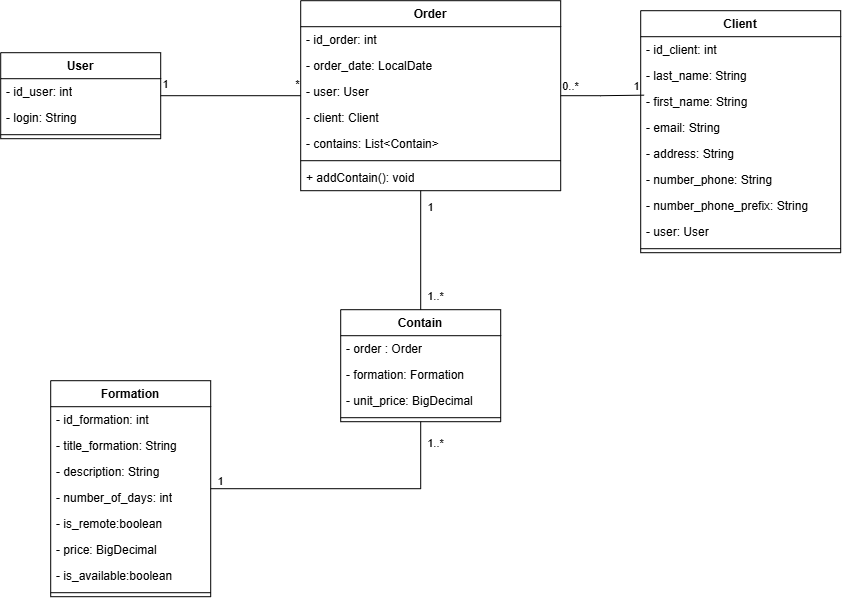

The diagram above was exported from draw.io. Its source (the exported page's mxGraphModel, read from the mxfile embedded in the PNG):
<mxGraphModel dx="2298" dy="914" grid="1" gridSize="10" guides="1" tooltips="1" connect="1" arrows="1" fold="1" page="1" pageScale="1" pageWidth="827" pageHeight="1169" math="0" shadow="0">
  <root>
    <mxCell id="WIyWlLk6GJQsqaUBKTNV-0" />
    <mxCell id="WIyWlLk6GJQsqaUBKTNV-1" parent="WIyWlLk6GJQsqaUBKTNV-0" />
    <mxCell id="LiQLcCk2bNzgQ8OmMgav-0" parent="WIyWlLk6GJQsqaUBKTNV-1" style="swimlane;fontStyle=1;align=center;verticalAlign=top;childLayout=stackLayout;horizontal=1;startSize=26;horizontalStack=0;resizeParent=1;resizeParentMax=0;resizeLast=0;collapsible=1;marginBottom=0;whiteSpace=wrap;html=1;" value="User" vertex="1">
      <mxGeometry height="86" width="160" x="-20" y="72" as="geometry" />
    </mxCell>
    <mxCell id="LiQLcCk2bNzgQ8OmMgav-1" parent="LiQLcCk2bNzgQ8OmMgav-0" style="text;strokeColor=none;fillColor=none;align=left;verticalAlign=top;spacingLeft=4;spacingRight=4;overflow=hidden;rotatable=0;points=[[0,0.5],[1,0.5]];portConstraint=eastwest;whiteSpace=wrap;html=1;" value="- id_user: int" vertex="1">
      <mxGeometry height="26" width="160" y="26" as="geometry" />
    </mxCell>
    <mxCell id="LiQLcCk2bNzgQ8OmMgav-24" parent="LiQLcCk2bNzgQ8OmMgav-0" style="text;strokeColor=none;fillColor=none;align=left;verticalAlign=top;spacingLeft=4;spacingRight=4;overflow=hidden;rotatable=0;points=[[0,0.5],[1,0.5]];portConstraint=eastwest;whiteSpace=wrap;html=1;" value="- login: String" vertex="1">
      <mxGeometry height="26" width="160" y="52" as="geometry" />
    </mxCell>
    <mxCell id="LiQLcCk2bNzgQ8OmMgav-2" parent="LiQLcCk2bNzgQ8OmMgav-0" style="line;strokeWidth=1;fillColor=none;align=left;verticalAlign=middle;spacingTop=-1;spacingLeft=3;spacingRight=3;rotatable=0;labelPosition=right;points=[];portConstraint=eastwest;strokeColor=inherit;" value="" vertex="1">
      <mxGeometry height="8" width="160" y="78" as="geometry" />
    </mxCell>
    <mxCell id="LiQLcCk2bNzgQ8OmMgav-8" parent="WIyWlLk6GJQsqaUBKTNV-1" style="swimlane;fontStyle=1;align=center;verticalAlign=top;childLayout=stackLayout;horizontal=1;startSize=26;horizontalStack=0;resizeParent=1;resizeParentMax=0;resizeLast=0;collapsible=1;marginBottom=0;whiteSpace=wrap;html=1;" value="Order" vertex="1">
      <mxGeometry height="190" width="260" x="280" y="20" as="geometry" />
    </mxCell>
    <mxCell id="LiQLcCk2bNzgQ8OmMgav-9" parent="LiQLcCk2bNzgQ8OmMgav-8" style="text;strokeColor=none;fillColor=none;align=left;verticalAlign=top;spacingLeft=4;spacingRight=4;overflow=hidden;rotatable=0;points=[[0,0.5],[1,0.5]];portConstraint=eastwest;whiteSpace=wrap;html=1;" value="- id_order: int" vertex="1">
      <mxGeometry height="26" width="260" y="26" as="geometry" />
    </mxCell>
    <mxCell id="LiQLcCk2bNzgQ8OmMgav-26" parent="LiQLcCk2bNzgQ8OmMgav-8" style="text;strokeColor=none;fillColor=none;align=left;verticalAlign=top;spacingLeft=4;spacingRight=4;overflow=hidden;rotatable=0;points=[[0,0.5],[1,0.5]];portConstraint=eastwest;whiteSpace=wrap;html=1;" value="- order_date: LocalDate" vertex="1">
      <mxGeometry height="26" width="260" y="52" as="geometry" />
    </mxCell>
    <mxCell id="LiQLcCk2bNzgQ8OmMgav-27" parent="LiQLcCk2bNzgQ8OmMgav-8" style="text;strokeColor=none;fillColor=none;align=left;verticalAlign=top;spacingLeft=4;spacingRight=4;overflow=hidden;rotatable=0;points=[[0,0.5],[1,0.5]];portConstraint=eastwest;whiteSpace=wrap;html=1;" value="- user: User" vertex="1">
      <mxGeometry height="26" width="260" y="78" as="geometry" />
    </mxCell>
    <mxCell id="LiQLcCk2bNzgQ8OmMgav-28" parent="LiQLcCk2bNzgQ8OmMgav-8" style="text;strokeColor=none;fillColor=none;align=left;verticalAlign=top;spacingLeft=4;spacingRight=4;overflow=hidden;rotatable=0;points=[[0,0.5],[1,0.5]];portConstraint=eastwest;whiteSpace=wrap;html=1;" value="- client: Client" vertex="1">
      <mxGeometry height="26" width="260" y="104" as="geometry" />
    </mxCell>
    <mxCell id="rudHwkyCzd5GC2GLZufh-0" parent="LiQLcCk2bNzgQ8OmMgav-8" style="text;strokeColor=none;fillColor=none;align=left;verticalAlign=top;spacingLeft=4;spacingRight=4;overflow=hidden;rotatable=0;points=[[0,0.5],[1,0.5]];portConstraint=eastwest;whiteSpace=wrap;html=1;" value="- contains: List&amp;lt;Contain&amp;gt;" vertex="1">
      <mxGeometry height="26" width="260" y="130" as="geometry" />
    </mxCell>
    <mxCell id="LiQLcCk2bNzgQ8OmMgav-10" parent="LiQLcCk2bNzgQ8OmMgav-8" style="line;strokeWidth=1;fillColor=none;align=left;verticalAlign=middle;spacingTop=-1;spacingLeft=3;spacingRight=3;rotatable=0;labelPosition=right;points=[];portConstraint=eastwest;strokeColor=inherit;" value="" vertex="1">
      <mxGeometry height="8" width="260" y="156" as="geometry" />
    </mxCell>
    <mxCell id="LiQLcCk2bNzgQ8OmMgav-11" parent="LiQLcCk2bNzgQ8OmMgav-8" style="text;strokeColor=none;fillColor=none;align=left;verticalAlign=top;spacingLeft=4;spacingRight=4;overflow=hidden;rotatable=0;points=[[0,0.5],[1,0.5]];portConstraint=eastwest;whiteSpace=wrap;html=1;" value="+ addContain(): void" vertex="1">
      <mxGeometry height="26" width="260" y="164" as="geometry" />
    </mxCell>
    <mxCell id="LiQLcCk2bNzgQ8OmMgav-12" parent="WIyWlLk6GJQsqaUBKTNV-1" style="swimlane;fontStyle=1;align=center;verticalAlign=top;childLayout=stackLayout;horizontal=1;startSize=26;horizontalStack=0;resizeParent=1;resizeParentMax=0;resizeLast=0;collapsible=1;marginBottom=0;whiteSpace=wrap;html=1;" value="Client&lt;div&gt;&lt;br&gt;&lt;/div&gt;" vertex="1">
      <mxGeometry height="242" width="200" x="620" y="30" as="geometry" />
    </mxCell>
    <mxCell id="LiQLcCk2bNzgQ8OmMgav-13" parent="LiQLcCk2bNzgQ8OmMgav-12" style="text;strokeColor=none;fillColor=none;align=left;verticalAlign=top;spacingLeft=4;spacingRight=4;overflow=hidden;rotatable=0;points=[[0,0.5],[1,0.5]];portConstraint=eastwest;whiteSpace=wrap;html=1;" value="- id_client: int" vertex="1">
      <mxGeometry height="26" width="200" y="26" as="geometry" />
    </mxCell>
    <mxCell id="LiQLcCk2bNzgQ8OmMgav-36" parent="LiQLcCk2bNzgQ8OmMgav-12" style="text;strokeColor=none;fillColor=none;align=left;verticalAlign=top;spacingLeft=4;spacingRight=4;overflow=hidden;rotatable=0;points=[[0,0.5],[1,0.5]];portConstraint=eastwest;whiteSpace=wrap;html=1;" value="- last_name: String" vertex="1">
      <mxGeometry height="26" width="200" y="52" as="geometry" />
    </mxCell>
    <mxCell id="LiQLcCk2bNzgQ8OmMgav-37" parent="LiQLcCk2bNzgQ8OmMgav-12" style="text;strokeColor=none;fillColor=none;align=left;verticalAlign=top;spacingLeft=4;spacingRight=4;overflow=hidden;rotatable=0;points=[[0,0.5],[1,0.5]];portConstraint=eastwest;whiteSpace=wrap;html=1;" value="- first_name: String" vertex="1">
      <mxGeometry height="26" width="200" y="78" as="geometry" />
    </mxCell>
    <mxCell id="LiQLcCk2bNzgQ8OmMgav-38" parent="LiQLcCk2bNzgQ8OmMgav-12" style="text;strokeColor=none;fillColor=none;align=left;verticalAlign=top;spacingLeft=4;spacingRight=4;overflow=hidden;rotatable=0;points=[[0,0.5],[1,0.5]];portConstraint=eastwest;whiteSpace=wrap;html=1;" value="- email: String" vertex="1">
      <mxGeometry height="26" width="200" y="104" as="geometry" />
    </mxCell>
    <mxCell id="LiQLcCk2bNzgQ8OmMgav-39" parent="LiQLcCk2bNzgQ8OmMgav-12" style="text;strokeColor=none;fillColor=none;align=left;verticalAlign=top;spacingLeft=4;spacingRight=4;overflow=hidden;rotatable=0;points=[[0,0.5],[1,0.5]];portConstraint=eastwest;whiteSpace=wrap;html=1;" value="- address: String" vertex="1">
      <mxGeometry height="26" width="200" y="130" as="geometry" />
    </mxCell>
    <mxCell id="LiQLcCk2bNzgQ8OmMgav-40" parent="LiQLcCk2bNzgQ8OmMgav-12" style="text;strokeColor=none;fillColor=none;align=left;verticalAlign=top;spacingLeft=4;spacingRight=4;overflow=hidden;rotatable=0;points=[[0,0.5],[1,0.5]];portConstraint=eastwest;whiteSpace=wrap;html=1;" value="- number_phone: String" vertex="1">
      <mxGeometry height="26" width="200" y="156" as="geometry" />
    </mxCell>
    <mxCell id="LiQLcCk2bNzgQ8OmMgav-41" parent="LiQLcCk2bNzgQ8OmMgav-12" style="text;strokeColor=none;fillColor=none;align=left;verticalAlign=top;spacingLeft=4;spacingRight=4;overflow=hidden;rotatable=0;points=[[0,0.5],[1,0.5]];portConstraint=eastwest;whiteSpace=wrap;html=1;" value="- number_phone_prefix: String" vertex="1">
      <mxGeometry height="26" width="200" y="182" as="geometry" />
    </mxCell>
    <mxCell id="rudHwkyCzd5GC2GLZufh-1" parent="LiQLcCk2bNzgQ8OmMgav-12" style="text;strokeColor=none;fillColor=none;align=left;verticalAlign=top;spacingLeft=4;spacingRight=4;overflow=hidden;rotatable=0;points=[[0,0.5],[1,0.5]];portConstraint=eastwest;whiteSpace=wrap;html=1;" value="- user: User" vertex="1">
      <mxGeometry height="26" width="200" y="208" as="geometry" />
    </mxCell>
    <mxCell id="LiQLcCk2bNzgQ8OmMgav-14" parent="LiQLcCk2bNzgQ8OmMgav-12" style="line;strokeWidth=1;fillColor=none;align=left;verticalAlign=middle;spacingTop=-1;spacingLeft=3;spacingRight=3;rotatable=0;labelPosition=right;points=[];portConstraint=eastwest;strokeColor=inherit;" value="" vertex="1">
      <mxGeometry height="8" width="200" y="234" as="geometry" />
    </mxCell>
    <mxCell id="LiQLcCk2bNzgQ8OmMgav-16" parent="WIyWlLk6GJQsqaUBKTNV-1" style="swimlane;fontStyle=1;align=center;verticalAlign=top;childLayout=stackLayout;horizontal=1;startSize=26;horizontalStack=0;resizeParent=1;resizeParentMax=0;resizeLast=0;collapsible=1;marginBottom=0;whiteSpace=wrap;html=1;" value="Contain" vertex="1">
      <mxGeometry height="112" width="160" x="320" y="329" as="geometry" />
    </mxCell>
    <mxCell id="LiQLcCk2bNzgQ8OmMgav-17" parent="LiQLcCk2bNzgQ8OmMgav-16" style="text;strokeColor=none;fillColor=none;align=left;verticalAlign=top;spacingLeft=4;spacingRight=4;overflow=hidden;rotatable=0;points=[[0,0.5],[1,0.5]];portConstraint=eastwest;whiteSpace=wrap;html=1;" value="- order : Order" vertex="1">
      <mxGeometry height="26" width="160" y="26" as="geometry" />
    </mxCell>
    <mxCell id="LiQLcCk2bNzgQ8OmMgav-29" parent="LiQLcCk2bNzgQ8OmMgav-16" style="text;strokeColor=none;fillColor=none;align=left;verticalAlign=top;spacingLeft=4;spacingRight=4;overflow=hidden;rotatable=0;points=[[0,0.5],[1,0.5]];portConstraint=eastwest;whiteSpace=wrap;html=1;" value="- formation: Formation" vertex="1">
      <mxGeometry height="26" width="160" y="52" as="geometry" />
    </mxCell>
    <mxCell id="LiQLcCk2bNzgQ8OmMgav-30" parent="LiQLcCk2bNzgQ8OmMgav-16" style="text;strokeColor=none;fillColor=none;align=left;verticalAlign=top;spacingLeft=4;spacingRight=4;overflow=hidden;rotatable=0;points=[[0,0.5],[1,0.5]];portConstraint=eastwest;whiteSpace=wrap;html=1;" value="- unit_price: BigDecimal" vertex="1">
      <mxGeometry height="26" width="160" y="78" as="geometry" />
    </mxCell>
    <mxCell id="LiQLcCk2bNzgQ8OmMgav-18" parent="LiQLcCk2bNzgQ8OmMgav-16" style="line;strokeWidth=1;fillColor=none;align=left;verticalAlign=middle;spacingTop=-1;spacingLeft=3;spacingRight=3;rotatable=0;labelPosition=right;points=[];portConstraint=eastwest;strokeColor=inherit;" value="" vertex="1">
      <mxGeometry height="8" width="160" y="104" as="geometry" />
    </mxCell>
    <mxCell id="LiQLcCk2bNzgQ8OmMgav-49" edge="1" parent="WIyWlLk6GJQsqaUBKTNV-1" source="LiQLcCk2bNzgQ8OmMgav-20" style="edgeStyle=orthogonalEdgeStyle;rounded=0;orthogonalLoop=1;jettySize=auto;html=1;entryX=0.5;entryY=1;entryDx=0;entryDy=0;endArrow=none;endFill=0;" target="LiQLcCk2bNzgQ8OmMgav-16">
      <mxGeometry relative="1" as="geometry" />
    </mxCell>
    <mxCell id="LiQLcCk2bNzgQ8OmMgav-50" connectable="0" parent="LiQLcCk2bNzgQ8OmMgav-49" style="edgeLabel;html=1;align=center;verticalAlign=middle;resizable=0;points=[];" value="1..*" vertex="1">
      <mxGeometry relative="1" x="0.7768" y="-1" as="geometry">
        <mxPoint x="13" y="-10" as="offset" />
      </mxGeometry>
    </mxCell>
    <mxCell id="LiQLcCk2bNzgQ8OmMgav-51" connectable="0" parent="LiQLcCk2bNzgQ8OmMgav-49" style="edgeLabel;html=1;align=center;verticalAlign=middle;resizable=0;points=[];" value="1" vertex="1">
      <mxGeometry relative="1" x="-0.7916" y="2" as="geometry">
        <mxPoint x="-19" y="-6" as="offset" />
      </mxGeometry>
    </mxCell>
    <mxCell id="LiQLcCk2bNzgQ8OmMgav-20" parent="WIyWlLk6GJQsqaUBKTNV-1" style="swimlane;fontStyle=1;align=center;verticalAlign=top;childLayout=stackLayout;horizontal=1;startSize=26;horizontalStack=0;resizeParent=1;resizeParentMax=0;resizeLast=0;collapsible=1;marginBottom=0;whiteSpace=wrap;html=1;" value="Formation" vertex="1">
      <mxGeometry height="216" width="160" x="30" y="400" as="geometry" />
    </mxCell>
    <mxCell id="LiQLcCk2bNzgQ8OmMgav-21" parent="LiQLcCk2bNzgQ8OmMgav-20" style="text;strokeColor=none;fillColor=none;align=left;verticalAlign=top;spacingLeft=4;spacingRight=4;overflow=hidden;rotatable=0;points=[[0,0.5],[1,0.5]];portConstraint=eastwest;whiteSpace=wrap;html=1;" value="- id_formation: int" vertex="1">
      <mxGeometry height="26" width="160" y="26" as="geometry" />
    </mxCell>
    <mxCell id="LiQLcCk2bNzgQ8OmMgav-31" parent="LiQLcCk2bNzgQ8OmMgav-20" style="text;strokeColor=none;fillColor=none;align=left;verticalAlign=top;spacingLeft=4;spacingRight=4;overflow=hidden;rotatable=0;points=[[0,0.5],[1,0.5]];portConstraint=eastwest;whiteSpace=wrap;html=1;" value="- title_formation: String" vertex="1">
      <mxGeometry height="26" width="160" y="52" as="geometry" />
    </mxCell>
    <mxCell id="LiQLcCk2bNzgQ8OmMgav-32" parent="LiQLcCk2bNzgQ8OmMgav-20" style="text;strokeColor=none;fillColor=none;align=left;verticalAlign=top;spacingLeft=4;spacingRight=4;overflow=hidden;rotatable=0;points=[[0,0.5],[1,0.5]];portConstraint=eastwest;whiteSpace=wrap;html=1;" value="- description: String" vertex="1">
      <mxGeometry height="26" width="160" y="78" as="geometry" />
    </mxCell>
    <mxCell id="LiQLcCk2bNzgQ8OmMgav-33" parent="LiQLcCk2bNzgQ8OmMgav-20" style="text;strokeColor=none;fillColor=none;align=left;verticalAlign=top;spacingLeft=4;spacingRight=4;overflow=hidden;rotatable=0;points=[[0,0.5],[1,0.5]];portConstraint=eastwest;whiteSpace=wrap;html=1;" value="- number_of_days: int" vertex="1">
      <mxGeometry height="26" width="160" y="104" as="geometry" />
    </mxCell>
    <mxCell id="LiQLcCk2bNzgQ8OmMgav-34" parent="LiQLcCk2bNzgQ8OmMgav-20" style="text;strokeColor=none;fillColor=none;align=left;verticalAlign=top;spacingLeft=4;spacingRight=4;overflow=hidden;rotatable=0;points=[[0,0.5],[1,0.5]];portConstraint=eastwest;whiteSpace=wrap;html=1;" value="- is_remote:boolean" vertex="1">
      <mxGeometry height="26" width="160" y="130" as="geometry" />
    </mxCell>
    <mxCell id="LiQLcCk2bNzgQ8OmMgav-35" parent="LiQLcCk2bNzgQ8OmMgav-20" style="text;strokeColor=none;fillColor=none;align=left;verticalAlign=top;spacingLeft=4;spacingRight=4;overflow=hidden;rotatable=0;points=[[0,0.5],[1,0.5]];portConstraint=eastwest;whiteSpace=wrap;html=1;" value="- price: BigDecimal" vertex="1">
      <mxGeometry height="26" width="160" y="156" as="geometry" />
    </mxCell>
    <mxCell id="LiQLcCk2bNzgQ8OmMgav-42" parent="LiQLcCk2bNzgQ8OmMgav-20" style="text;strokeColor=none;fillColor=none;align=left;verticalAlign=top;spacingLeft=4;spacingRight=4;overflow=hidden;rotatable=0;points=[[0,0.5],[1,0.5]];portConstraint=eastwest;whiteSpace=wrap;html=1;" value="- is_available:boolean" vertex="1">
      <mxGeometry height="26" width="160" y="182" as="geometry" />
    </mxCell>
    <mxCell id="LiQLcCk2bNzgQ8OmMgav-22" parent="LiQLcCk2bNzgQ8OmMgav-20" style="line;strokeWidth=1;fillColor=none;align=left;verticalAlign=middle;spacingTop=-1;spacingLeft=3;spacingRight=3;rotatable=0;labelPosition=right;points=[];portConstraint=eastwest;strokeColor=inherit;" value="" vertex="1">
      <mxGeometry height="8" width="160" y="208" as="geometry" />
    </mxCell>
    <mxCell id="LiQLcCk2bNzgQ8OmMgav-43" edge="1" parent="WIyWlLk6GJQsqaUBKTNV-1" source="LiQLcCk2bNzgQ8OmMgav-0" style="edgeStyle=orthogonalEdgeStyle;rounded=0;orthogonalLoop=1;jettySize=auto;html=1;entryX=0;entryY=0.5;entryDx=0;entryDy=0;endArrow=none;endFill=0;" target="LiQLcCk2bNzgQ8OmMgav-8">
      <mxGeometry relative="1" as="geometry" />
    </mxCell>
    <mxCell id="LiQLcCk2bNzgQ8OmMgav-44" connectable="0" parent="LiQLcCk2bNzgQ8OmMgav-43" style="edgeLabel;html=1;align=center;verticalAlign=middle;resizable=0;points=[];" value="1" vertex="1">
      <mxGeometry relative="1" x="-0.9365" y="1" as="geometry">
        <mxPoint y="-11" as="offset" />
      </mxGeometry>
    </mxCell>
    <mxCell id="LiQLcCk2bNzgQ8OmMgav-45" connectable="0" parent="LiQLcCk2bNzgQ8OmMgav-43" style="edgeLabel;html=1;align=center;verticalAlign=middle;resizable=0;points=[];" value="*" vertex="1">
      <mxGeometry relative="1" x="0.9355" y="1" as="geometry">
        <mxPoint y="-11" as="offset" />
      </mxGeometry>
    </mxCell>
    <mxCell id="LiQLcCk2bNzgQ8OmMgav-46" edge="1" parent="WIyWlLk6GJQsqaUBKTNV-1" source="LiQLcCk2bNzgQ8OmMgav-16" style="edgeStyle=orthogonalEdgeStyle;rounded=0;orthogonalLoop=1;jettySize=auto;html=1;endArrow=none;endFill=0;">
      <mxGeometry relative="1" as="geometry">
        <mxPoint x="400" y="210" as="targetPoint" />
      </mxGeometry>
    </mxCell>
    <mxCell id="LiQLcCk2bNzgQ8OmMgav-47" connectable="0" parent="LiQLcCk2bNzgQ8OmMgav-46" style="edgeLabel;html=1;align=center;verticalAlign=middle;resizable=0;points=[];" value="1" vertex="1">
      <mxGeometry relative="1" x="0.8123" y="2" as="geometry">
        <mxPoint x="11" y="4" as="offset" />
      </mxGeometry>
    </mxCell>
    <mxCell id="LiQLcCk2bNzgQ8OmMgav-48" connectable="0" parent="LiQLcCk2bNzgQ8OmMgav-46" style="edgeLabel;html=1;align=center;verticalAlign=middle;resizable=0;points=[];" value="1..*" vertex="1">
      <mxGeometry relative="1" x="-0.8665" as="geometry">
        <mxPoint x="14" y="-5" as="offset" />
      </mxGeometry>
    </mxCell>
    <mxCell id="LiQLcCk2bNzgQ8OmMgav-52" edge="1" parent="WIyWlLk6GJQsqaUBKTNV-1" source="LiQLcCk2bNzgQ8OmMgav-8" style="edgeStyle=orthogonalEdgeStyle;rounded=0;orthogonalLoop=1;jettySize=auto;html=1;entryX=0.017;entryY=0.249;entryDx=0;entryDy=0;entryPerimeter=0;endArrow=none;endFill=0;" target="LiQLcCk2bNzgQ8OmMgav-37">
      <mxGeometry relative="1" as="geometry" />
    </mxCell>
    <mxCell id="LiQLcCk2bNzgQ8OmMgav-53" connectable="0" parent="LiQLcCk2bNzgQ8OmMgav-52" style="edgeLabel;html=1;align=center;verticalAlign=middle;resizable=0;points=[];" value="0..*" vertex="1">
      <mxGeometry relative="1" x="-0.8509" y="2" as="geometry">
        <mxPoint x="3" y="-8" as="offset" />
      </mxGeometry>
    </mxCell>
    <mxCell id="LiQLcCk2bNzgQ8OmMgav-54" connectable="0" parent="LiQLcCk2bNzgQ8OmMgav-52" style="edgeLabel;html=1;align=center;verticalAlign=middle;resizable=0;points=[];" value="1" vertex="1">
      <mxGeometry relative="1" x="0.7189" as="geometry">
        <mxPoint x="3" y="-9" as="offset" />
      </mxGeometry>
    </mxCell>
  </root>
</mxGraphModel>